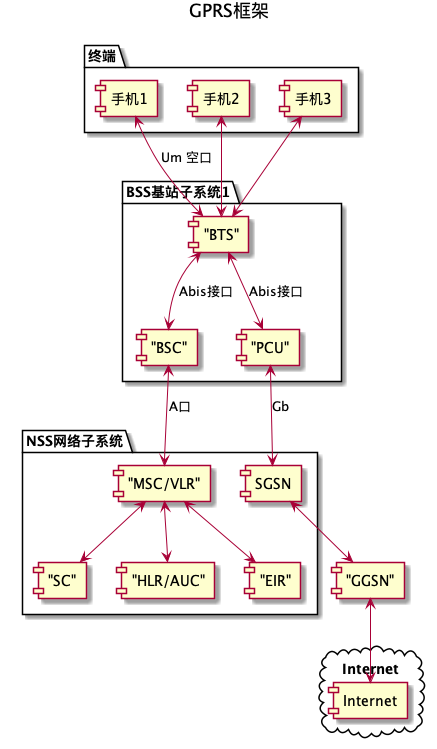

The diagram above was rendered by PlantUML. Its source (embedded in the PNG):
@startuml

title: GPRS框架
 
package "终端" {
    ["手机1"]
    ["手机2"]
    ["手机3"]
}
package "BSS基站子系统1" {
    ["BTS"] <--> ["BSC"]: Abis接口
    ["BTS"] <--> ["PCU"]: Abis接口
}

package "NSS网络子系统" {
    ["MSC/VLR"] <-->["SC"]
    ["MSC/VLR"] <-->["HLR/AUC"]
    ["MSC/VLR"] <-->["EIR"]
    ["SGSN"]
}

cloud "Internet" {
    ["Internet"]
}

["手机1"] <--> ["BTS"]:Um 空口
["手机2"] <--> ["BTS"]
["手机3"] <--> ["BTS"]

["BSC"] <--> ["MSC/VLR"]: A口
["PCU"] <--> ["SGSN"]:Gb

["SGSN"] <--> ["GGSN"]
["GGSN"] <--> ["Internet"]


@enduml